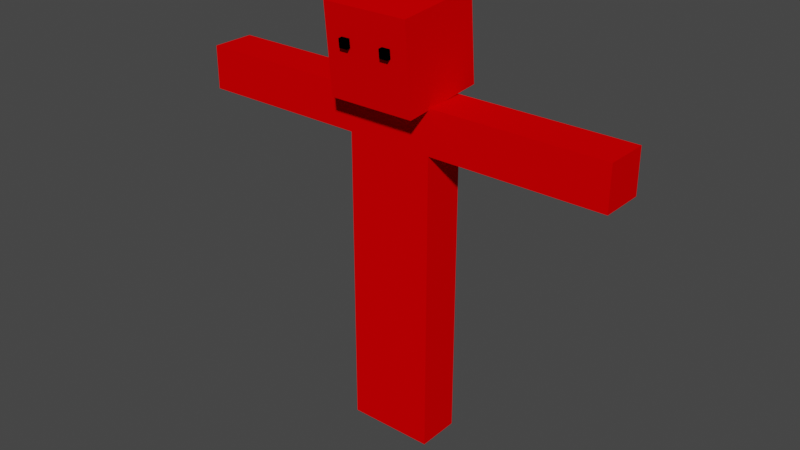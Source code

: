 # Source: mistake.blend  (saved by Blender 2.83.18; exported with 4.5.12 LTS)
import bpy
from mathutils import Matrix  # noqa: F401  (used for matrix-valued properties, if any)

bpy.ops.wm.read_factory_settings(use_empty=True)
scene = bpy.context.scene
scene.name = 'Scene'

# ---- collections
col_collection = bpy.data.collections.new('Collection'); scene.collection.children.link(col_collection)

# ---- materials (node trees are filled in below, after node groups)
mat_main_color = bpy.data.materials.new('Main Color')
mat_main_color.use_transparent_shadow = False
mat_main_color.diffuse_color = (0.8, 0.0, 0.0007612, 1.0)
mat_main_color.roughness = 0.8
mat_eyecolor = bpy.data.materials.new('EyeColor')
mat_eyecolor.use_transparent_shadow = False
mat_eyecolor.diffuse_color = (0.0, 0.0, 0.0, 1.0)
mat_eyecolor.roughness = 0.0

# ---- material node trees

# ---- world
world_world = bpy.data.worlds.new('World'); scene.world = world_world
world_world.use_nodes = True; world_world.node_tree.nodes.clear()
_N = world_world.node_tree.nodes; _L = world_world.node_tree.links
n0 = _N.new('ShaderNodeOutputWorld'); n0.name = 'World Output'; n0.location = (300, 300)
n1 = _N.new('ShaderNodeBackground'); n1.name = 'Background'; n1.location = (10, 300)
n1.inputs[0].default_value = (0.05088, 0.05088, 0.05088, 1.0)
_L.new(n1.outputs[0], n0.inputs[0])
n0.is_active_output = True
world_world.color = (0.05088, 0.05088, 0.05088)
world_world.use_sun_shadow = False
world_world.sun_shadow_jitter_overblur = 0.0

# ---- meshes
me_cube_001 = bpy.data.meshes.new('Cube.001')
me_cube_001.from_pydata([(-1.0, -1.0, -1.0), (-1.0, -1.0, 1.0), (-1.0, 1.0, -1.0), (-1.0, 1.0, 1.0), (1.0, -1.0, -1.0), (1.0, -1.0, 1.0), (1.0, 1.0, -1.0), (1.0, 1.0, 1.0)], [], [(0, 1, 3, 2), (2, 3, 7, 6), (6, 7, 5, 4), (4, 5, 1, 0), (2, 6, 4, 0), (7, 3, 1, 5)])
_uv = me_cube_001.uv_layers.new(name='UVMap')
_uv.uv.foreach_set('vector', [0.375, 0.0, 0.625, 0.0, 0.625, 0.25, 0.375, 0.25, 0.375, 0.25, 0.625, 0.25, 0.625, 0.5, 0.375, 0.5, 0.375, 0.5, 0.625, 0.5, 0.625, 0.75, 0.375, 0.75, 0.375, 0.75, 0.625, 0.75, 0.625, 1.0, 0.375, 1.0, 0.125, 0.5, 0.375, 0.5, 0.375, 0.75, 0.125, 0.75, 0.625, 0.5, 0.875, 0.5, 0.875, 0.75, 0.625, 0.75])
me_cube_001.materials.append(mat_main_color)
me_cube_001.use_remesh_fix_poles = True
me_cube_001.use_remesh_preserve_attributes = False
me_cube_001.use_mirror_vertex_groups = False
me_cube_001.update()
me_cube_002 = bpy.data.meshes.new('Cube.002')
me_cube_002.from_pydata([(-1.0, -1.0, -1.0), (-1.0, -1.0, 1.0), (-1.0, 1.0, -1.0), (-1.0, 1.0, 1.0), (1.0, -1.0, -1.0), (1.0, -1.0, 1.0), (1.0, 1.0, -1.0), (1.0, 1.0, 1.0)], [], [(0, 1, 3, 2), (2, 3, 7, 6), (6, 7, 5, 4), (4, 5, 1, 0), (2, 6, 4, 0), (7, 3, 1, 5)])
_uv = me_cube_002.uv_layers.new(name='UVMap')
_uv.uv.foreach_set('vector', [0.375, 0.0, 0.625, 0.0, 0.625, 0.25, 0.375, 0.25, 0.375, 0.25, 0.625, 0.25, 0.625, 0.5, 0.375, 0.5, 0.375, 0.5, 0.625, 0.5, 0.625, 0.75, 0.375, 0.75, 0.375, 0.75, 0.625, 0.75, 0.625, 1.0, 0.375, 1.0, 0.125, 0.5, 0.375, 0.5, 0.375, 0.75, 0.125, 0.75, 0.625, 0.5, 0.875, 0.5, 0.875, 0.75, 0.625, 0.75])
me_cube_002.materials.append(mat_main_color)
me_cube_002.use_remesh_fix_poles = True
me_cube_002.use_remesh_preserve_attributes = False
me_cube_002.use_mirror_vertex_groups = False
me_cube_002.update()
me_cube_003 = bpy.data.meshes.new('Cube.003')
me_cube_003.from_pydata([(-1.0, -1.0, -1.0), (-1.0, -1.0, 1.0), (-1.0, 1.0, -1.0), (-1.0, 1.0, 1.0), (1.0, -1.0, -1.0), (1.0, -1.0, 1.0), (1.0, 1.0, -1.0), (1.0, 1.0, 1.0)], [], [(0, 1, 3, 2), (2, 3, 7, 6), (6, 7, 5, 4), (4, 5, 1, 0), (2, 6, 4, 0), (7, 3, 1, 5)])
_uv = me_cube_003.uv_layers.new(name='UVMap')
_uv.uv.foreach_set('vector', [0.375, 0.0, 0.625, 0.0, 0.625, 0.25, 0.375, 0.25, 0.375, 0.25, 0.625, 0.25, 0.625, 0.5, 0.375, 0.5, 0.375, 0.5, 0.625, 0.5, 0.625, 0.75, 0.375, 0.75, 0.375, 0.75, 0.625, 0.75, 0.625, 1.0, 0.375, 1.0, 0.125, 0.5, 0.375, 0.5, 0.375, 0.75, 0.125, 0.75, 0.625, 0.5, 0.875, 0.5, 0.875, 0.75, 0.625, 0.75])
me_cube_003.materials.append(mat_main_color)
me_cube_003.use_remesh_fix_poles = True
me_cube_003.use_remesh_preserve_attributes = False
me_cube_003.use_mirror_vertex_groups = False
me_cube_003.update()
me_cube_004 = bpy.data.meshes.new('Cube.004')
me_cube_004.from_pydata([(-1.0, -1.0, -1.0), (-1.0, -1.0, 1.0), (-1.0, 1.0, -1.0), (-1.0, 1.0, 1.0), (1.0, -1.0, -1.0), (1.0, -1.0, 1.0), (1.0, 1.0, -1.0), (1.0, 1.0, 1.0)], [], [(0, 1, 3, 2), (2, 3, 7, 6), (6, 7, 5, 4), (4, 5, 1, 0), (2, 6, 4, 0), (7, 3, 1, 5)])
_uv = me_cube_004.uv_layers.new(name='UVMap')
_uv.uv.foreach_set('vector', [0.375, 0.0, 0.625, 0.0, 0.625, 0.25, 0.375, 0.25, 0.375, 0.25, 0.625, 0.25, 0.625, 0.5, 0.375, 0.5, 0.375, 0.5, 0.625, 0.5, 0.625, 0.75, 0.375, 0.75, 0.375, 0.75, 0.625, 0.75, 0.625, 1.0, 0.375, 1.0, 0.125, 0.5, 0.375, 0.5, 0.375, 0.75, 0.125, 0.75, 0.625, 0.5, 0.875, 0.5, 0.875, 0.75, 0.625, 0.75])
me_cube_004.materials.append(mat_main_color)
me_cube_004.use_remesh_fix_poles = True
me_cube_004.use_remesh_preserve_attributes = False
me_cube_004.use_mirror_vertex_groups = False
me_cube_004.update()
me_cube_005 = bpy.data.meshes.new('Cube.005')
me_cube_005.from_pydata([(-1.0, -1.0, -1.0), (-1.0, -1.0, 1.0), (-1.0, 1.0, -1.0), (-1.0, 1.0, 1.0), (1.0, -1.0, -1.0), (1.0, -1.0, 1.0), (1.0, 1.0, -1.0), (1.0, 1.0, 1.0)], [], [(0, 1, 3, 2), (2, 3, 7, 6), (6, 7, 5, 4), (4, 5, 1, 0), (2, 6, 4, 0), (7, 3, 1, 5)])
_uv = me_cube_005.uv_layers.new(name='UVMap')
_uv.uv.foreach_set('vector', [0.375, 0.0, 0.625, 0.0, 0.625, 0.25, 0.375, 0.25, 0.375, 0.25, 0.625, 0.25, 0.625, 0.5, 0.375, 0.5, 0.375, 0.5, 0.625, 0.5, 0.625, 0.75, 0.375, 0.75, 0.375, 0.75, 0.625, 0.75, 0.625, 1.0, 0.375, 1.0, 0.125, 0.5, 0.375, 0.5, 0.375, 0.75, 0.125, 0.75, 0.625, 0.5, 0.875, 0.5, 0.875, 0.75, 0.625, 0.75])
me_cube_005.materials.append(mat_main_color)
me_cube_005.use_remesh_fix_poles = True
me_cube_005.use_remesh_preserve_attributes = False
me_cube_005.use_mirror_vertex_groups = False
me_cube_005.update()
me_cube_006 = bpy.data.meshes.new('Cube.006')
me_cube_006.from_pydata([(-1.0, -1.0, -1.0), (-1.0, -1.0, 1.0), (-1.0, 1.0, -1.0), (-1.0, 1.0, 1.0), (1.0, -1.0, -1.0), (1.0, -1.0, 1.0), (1.0, 1.0, -1.0), (1.0, 1.0, 1.0)], [], [(0, 1, 3, 2), (2, 3, 7, 6), (6, 7, 5, 4), (4, 5, 1, 0), (2, 6, 4, 0), (7, 3, 1, 5)])
_uv = me_cube_006.uv_layers.new(name='UVMap')
_uv.uv.foreach_set('vector', [0.375, 0.0, 0.625, 0.0, 0.625, 0.25, 0.375, 0.25, 0.375, 0.25, 0.625, 0.25, 0.625, 0.5, 0.375, 0.5, 0.375, 0.5, 0.625, 0.5, 0.625, 0.75, 0.375, 0.75, 0.375, 0.75, 0.625, 0.75, 0.625, 1.0, 0.375, 1.0, 0.125, 0.5, 0.375, 0.5, 0.375, 0.75, 0.125, 0.75, 0.625, 0.5, 0.875, 0.5, 0.875, 0.75, 0.625, 0.75])
me_cube_006.materials.append(mat_main_color)
me_cube_006.use_remesh_fix_poles = True
me_cube_006.use_remesh_preserve_attributes = False
me_cube_006.use_mirror_vertex_groups = False
me_cube_006.update()
me_cube = bpy.data.meshes.new('Cube')
me_cube.from_pydata([(-1.0, -1.0, -1.0), (-1.0, -1.0, 1.0), (-1.0, 1.0, -1.0), (-1.0, 1.0, 1.0), (1.0, -1.0, -1.0), (1.0, -1.0, 1.0), (1.0, 1.0, -1.0), (1.0, 1.0, 1.0)], [], [(0, 1, 3, 2), (2, 3, 7, 6), (6, 7, 5, 4), (4, 5, 1, 0), (2, 6, 4, 0), (7, 3, 1, 5)])
_uv = me_cube.uv_layers.new(name='UVMap')
_uv.uv.foreach_set('vector', [0.375, 0.0, 0.625, 0.0, 0.625, 0.25, 0.375, 0.25, 0.375, 0.25, 0.625, 0.25, 0.625, 0.5, 0.375, 0.5, 0.375, 0.5, 0.625, 0.5, 0.625, 0.75, 0.375, 0.75, 0.375, 0.75, 0.625, 0.75, 0.625, 1.0, 0.375, 1.0, 0.125, 0.5, 0.375, 0.5, 0.375, 0.75, 0.125, 0.75, 0.625, 0.5, 0.875, 0.5, 0.875, 0.75, 0.625, 0.75])
me_cube.materials.append(mat_eyecolor)
me_cube.use_remesh_fix_poles = True
me_cube.use_remesh_preserve_attributes = False
me_cube.use_mirror_vertex_groups = False
me_cube.update()
me_cube_007 = bpy.data.meshes.new('Cube.007')
me_cube_007.from_pydata([(-1.0, -1.0, -1.0), (-1.0, -1.0, 1.0), (-1.0, 1.0, -1.0), (-1.0, 1.0, 1.0), (1.0, -1.0, -1.0), (1.0, -1.0, 1.0), (1.0, 1.0, -1.0), (1.0, 1.0, 1.0)], [], [(0, 1, 3, 2), (2, 3, 7, 6), (6, 7, 5, 4), (4, 5, 1, 0), (2, 6, 4, 0), (7, 3, 1, 5)])
_uv = me_cube_007.uv_layers.new(name='UVMap')
_uv.uv.foreach_set('vector', [0.375, 0.0, 0.625, 0.0, 0.625, 0.25, 0.375, 0.25, 0.375, 0.25, 0.625, 0.25, 0.625, 0.5, 0.375, 0.5, 0.375, 0.5, 0.625, 0.5, 0.625, 0.75, 0.375, 0.75, 0.375, 0.75, 0.625, 0.75, 0.625, 1.0, 0.375, 1.0, 0.125, 0.5, 0.375, 0.5, 0.375, 0.75, 0.125, 0.75, 0.625, 0.5, 0.875, 0.5, 0.875, 0.75, 0.625, 0.75])
me_cube_007.materials.append(mat_eyecolor)
me_cube_007.use_remesh_fix_poles = True
me_cube_007.use_remesh_preserve_attributes = False
me_cube_007.use_mirror_vertex_groups = False
me_cube_007.update()

# ---- objects
ob_head = bpy.data.objects.new('Head', me_cube_001)
ob_torso = bpy.data.objects.new('Torso', me_cube_002)
ob_leftarm = bpy.data.objects.new('LeftArm', me_cube_003)
ob_rightarm = bpy.data.objects.new('RightArm', me_cube_004)
ob_leftleg = bpy.data.objects.new('LeftLeg', me_cube_005)
ob_rightleg = bpy.data.objects.new('RightLeg', me_cube_006)
ob_rightarmsocket = bpy.data.objects.new('RightArmSocket', None)
ob_leftarmsocket = bpy.data.objects.new('LeftArmSocket', None)
ob_leftlegsocket = bpy.data.objects.new('LeftLegSocket', None)
ob_rightlegsocket = bpy.data.objects.new('RightLegSocket', None)
ob_headsocket = bpy.data.objects.new('HeadSocket', None)
ob_torsosocket = bpy.data.objects.new('TorsoSocket', None)
ob_righthandsocket = bpy.data.objects.new('RightHandSocket', None)
ob_lefthandsocket = bpy.data.objects.new('LeftHandSocket', None)
ob_righteye = bpy.data.objects.new('RightEye', me_cube)
ob_eyessocket = bpy.data.objects.new('EyesSocket', None)
ob_righteyesocket = bpy.data.objects.new('RightEyeSocket', None)
ob_lefteyesocket = bpy.data.objects.new('LeftEyeSocket', None)
ob_lefteye = bpy.data.objects.new('LeftEye', me_cube_007)
ob_camerasocket = bpy.data.objects.new('CameraSocket', None)
ob_badgimballocksolution = bpy.data.objects.new('BadGimbalLockSolution', None)
ob_container = bpy.data.objects.new('Container', None)
ob_test = bpy.data.objects.new('Test', None)
ob_headdefaultrotation = bpy.data.objects.new('HeadDefaultRotation', None)
ob_largeitemsocket = bpy.data.objects.new('LargeItemSocket', None)

# ---- transforms, parenting, visibility, modifiers, constraints
ob_head.parent = ob_headsocket
ob_head.location = (0.0, 0.0, 1.5)
ob_head.lineart.crease_threshold = 0.0
ob_torso.parent = ob_torsosocket
ob_torso.location = (0.0, 0.0, 2.0)
ob_torso.scale = (0.5004, 1.0, 2.0)
ob_torso.lineart.crease_threshold = 0.0
ob_leftarm.parent = ob_leftarmsocket
ob_leftarm.location = (0.0, 1.5, 0.0)
ob_leftarm.scale = (0.5004, 2.0, 0.5)
ob_leftarm.lineart.crease_threshold = 0.0
ob_rightarm.parent = ob_rightarmsocket
ob_rightarm.location = (0.0, -1.5, 0.0)
ob_rightarm.scale = (0.5, 2.0, 0.5)
ob_rightarm.lineart.crease_threshold = 0.0
ob_leftleg.parent = ob_leftlegsocket
ob_leftleg.location = (0.0, 0.0, -2.5)
ob_leftleg.scale = (0.5004, 0.5, 2.0)
ob_leftleg.lineart.crease_threshold = 0.0
ob_rightleg.parent = ob_rightlegsocket
ob_rightleg.location = (0.0, 0.0, -2.5)
ob_rightleg.scale = (0.5004, 0.5, 2.0)
ob_rightleg.lineart.crease_threshold = 0.0
ob_rightarmsocket.parent = ob_torsosocket
ob_rightarmsocket.location = (0.0, -1.5, 3.5)
ob_rightarmsocket.lineart.crease_threshold = 0.0
ob_leftarmsocket.parent = ob_torsosocket
ob_leftarmsocket.location = (0.0, 1.5, 3.5)
ob_leftarmsocket.lineart.crease_threshold = 0.0
ob_leftlegsocket.parent = ob_container
ob_leftlegsocket.location = (0.0, 0.5, 4.5)
ob_leftlegsocket.lineart.crease_threshold = 0.0
ob_rightlegsocket.parent = ob_container
ob_rightlegsocket.location = (0.0, -0.5, 4.5)
ob_rightlegsocket.lineart.crease_threshold = 0.0
ob_headsocket.parent = ob_headdefaultrotation
ob_headsocket.location = (0.0, 0.0, 0.0)
ob_headsocket.lineart.crease_threshold = 0.0
ob_torsosocket.parent = ob_badgimballocksolution
ob_torsosocket.location = (0.0, 0.0, 0.0)
ob_torsosocket.empty_display_type = 'ARROWS'
ob_torsosocket.lineart.crease_threshold = 0.0
ob_righthandsocket.parent = ob_rightarm
ob_righthandsocket.location = (-4.023e-07, -0.75, 0.0)
ob_righthandsocket.lineart.crease_threshold = 0.0
ob_lefthandsocket.parent = ob_leftarm
ob_lefthandsocket.location = (0.0, 0.75, 0.0)
ob_lefthandsocket.lineart.crease_threshold = 0.0
ob_righteye.parent = ob_righteyesocket
ob_righteye.location = (0.1, 0.0, 0.0)
ob_righteye.scale = (0.1, 0.1, 0.1)
ob_righteye.lineart.crease_threshold = 0.0
ob_eyessocket.parent = ob_head
ob_eyessocket.location = (1.0, 0.0, 0.25)
ob_eyessocket.lineart.crease_threshold = 0.0
ob_righteyesocket.parent = ob_eyessocket
ob_righteyesocket.location = (-0.1, -0.5, 0.0)
ob_righteyesocket.lineart.crease_threshold = 0.0
ob_lefteyesocket.parent = ob_eyessocket
ob_lefteyesocket.location = (-0.1, 0.5, 0.0)
ob_lefteyesocket.lineart.crease_threshold = 0.0
ob_lefteye.parent = ob_lefteyesocket
ob_lefteye.location = (0.1, 0.0, 0.0)
ob_lefteye.scale = (0.1, 0.1, 0.1)
ob_lefteye.lineart.crease_threshold = 0.0
ob_camerasocket.parent = ob_head
ob_camerasocket.location = (1.0, -2.674e-15, -0.5)
ob_camerasocket.rotation_euler = (-1.571, 3.142, -1.571)
ob_camerasocket.lineart.crease_threshold = 0.0
ob_badgimballocksolution.parent = ob_container
ob_badgimballocksolution.location = (0.0, 0.0, 4.0)
ob_badgimballocksolution.lineart.crease_threshold = 0.0
ob_container.parent = ob_test
ob_container.location = (0.0, 0.0, -1.0)
ob_container.rotation_euler = (0.0, 0.0, -1.571)
ob_container.scale = (0.2, 0.2, 0.2)
ob_container.lineart.crease_threshold = 0.0
ob_test.location = (0.0, 0.0, 0.0)
ob_test.lineart.crease_threshold = 0.0
ob_headdefaultrotation.parent = ob_torsosocket
ob_headdefaultrotation.location = (0.0, 0.0, 3.5)
ob_headdefaultrotation.rotation_euler = (0.0, 0.08727, 0.0)
ob_headdefaultrotation.lineart.crease_threshold = 0.0
ob_largeitemsocket.parent = ob_headsocket
ob_largeitemsocket.location = (20.0, 0.0, 0.0)
ob_largeitemsocket.lineart.crease_threshold = 0.0

# ---- collection membership
col_collection.objects.link(ob_head)
col_collection.objects.link(ob_torso)
col_collection.objects.link(ob_leftarm)
col_collection.objects.link(ob_rightarm)
col_collection.objects.link(ob_leftleg)
col_collection.objects.link(ob_rightleg)
col_collection.objects.link(ob_rightarmsocket)
col_collection.objects.link(ob_leftarmsocket)
col_collection.objects.link(ob_leftlegsocket)
col_collection.objects.link(ob_rightlegsocket)
col_collection.objects.link(ob_headsocket)
col_collection.objects.link(ob_torsosocket)
col_collection.objects.link(ob_righthandsocket)
col_collection.objects.link(ob_lefthandsocket)
col_collection.objects.link(ob_righteye)
col_collection.objects.link(ob_eyessocket)
col_collection.objects.link(ob_righteyesocket)
col_collection.objects.link(ob_lefteyesocket)
col_collection.objects.link(ob_lefteye)
col_collection.objects.link(ob_camerasocket)
col_collection.objects.link(ob_badgimballocksolution)
col_collection.objects.link(ob_container)
col_collection.objects.link(ob_test)
col_collection.objects.link(ob_headdefaultrotation)
col_collection.objects.link(ob_largeitemsocket)

# ---- scene / render settings (as saved in the file)
scene.frame_start = 1; scene.frame_end = 250; scene.frame_set(24)
scene.render.engine = 'BLENDER_EEVEE_NEXT'
scene.cycles.use_denoising = False
scene.cycles.samples = 128
scene.cycles.sampling_pattern = 'TABULATED_SOBOL'
scene.cycles.use_adaptive_sampling = False
scene.cycles.use_light_tree = False
scene.view_settings.view_transform = 'Filmic'
bpy.context.view_layer.update()

# ---- added for rendering (the .blend has no active camera and no usable light): camera, sun
cam_auto = bpy.data.cameras.new('AutoCamera')
cam_auto.lens = 50.0
cam_auto.sensor_width = 36.0
cam_auto.clip_end = 1000.0
ob_auto_camera = bpy.data.objects.new('AutoCamera', cam_auto)
scene.collection.objects.link(ob_auto_camera)
ob_auto_camera.location = (2.65874, -3.22093, 2.13476)
ob_auto_camera.rotation_euler = (1.09748, -7.21219e-08, 0.694738)
scene.camera = ob_auto_camera
light_auto_sun = bpy.data.lights.new('AutoSun', 'SUN')
light_auto_sun.energy = 3.0
light_auto_sun.angle = 0.0523599
ob_auto_sun = bpy.data.objects.new('AutoSun', light_auto_sun)
scene.collection.objects.link(ob_auto_sun)
ob_auto_sun.rotation_euler = (0.872665, 0.174533, 0.523599)
bpy.context.view_layer.update()
